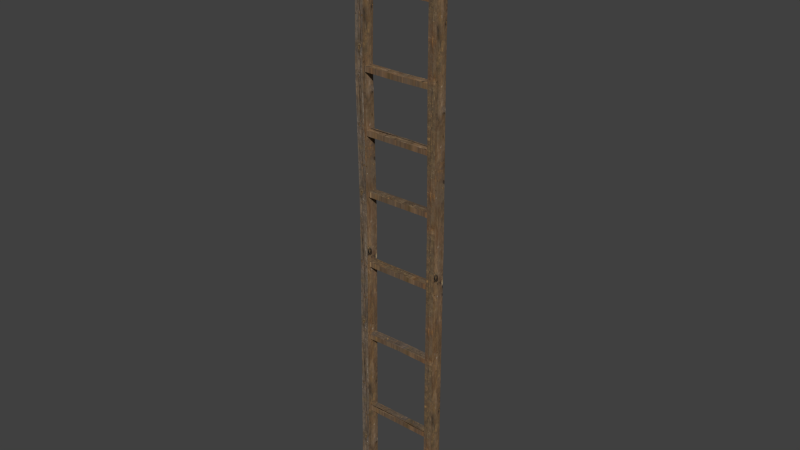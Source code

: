 # Source: 6.blend  (saved by Blender 2.76.0; exported with 4.5.12 LTS)
import bpy
from mathutils import Matrix  # noqa: F401  (used for matrix-valued properties, if any)

bpy.ops.wm.read_factory_settings(use_empty=True)
scene = bpy.context.scene
scene.name = 'Scene'

# ---- collections
col_collection_1 = bpy.data.collections.new('Collection 1'); scene.collection.children.link(col_collection_1)

# ---- images (referenced by path relative to the original .blend; pixels are not part of the script)
import os
ASSET_DIR = os.environ.get("B2B_ASSET_DIR", "")  # directory of the original .blend (textures are referenced by path, not embedded)
HERE = os.path.dirname(os.path.abspath(__file__))  # packed textures are extracted next to this script under _unpacked/

def load_image(name, relpath, width, height, colorspace="sRGB"):
    """Load a texture the original file referenced (path relative to the .blend, or extracted next to this script)."""
    p = next((c for c in (os.path.join(HERE, relpath), os.path.join(ASSET_DIR, relpath)) if relpath and os.path.exists(c)), "")
    if p:
        img = bpy.data.images.load(p, check_existing=True)
        img.name = name
    else:  # same state as the original file: an image datablock whose file is absent (Cycles renders it pink)
        img = bpy.data.images.new(name, width, height)
        img.source = "FILE"
        img.filepath = "//" + (relpath or name)
    img.colorspace_settings.name = colorspace
    return img
img_texturescom_woodplanksold0292_7_seamless_s__1____kopia_jpg = load_image('TexturesCom_WoodPlanksOld0292_7_seamless_S (1) - Kopia.jpg', '_unpacked/TexturesCom_WoodPlanksOld0292_7_seamless_S__1__-_Kopia.c7a29fec.jpg', 1024, 1024, 'sRGB')

# ---- materials (node trees are filled in below, after node groups)
mat_material_001 = bpy.data.materials.new('Material.001')
mat_material_001.alpha_threshold = 0.0
mat_material_001.use_transparent_shadow = False
mat_material_001.roughness = 0.5

# ---- material node trees
mat_material_001.use_nodes = True; mat_material_001.node_tree.nodes.clear()
_N = mat_material_001.node_tree.nodes; _L = mat_material_001.node_tree.links
n0 = _N.new('ShaderNodeOutputMaterial'); n0.name = 'Material Output'; n0.location = (300, 300)
n1 = _N.new('ShaderNodeBsdfDiffuse'); n1.name = 'Diffuse BSDF'; n1.location = (10, 300)
n2 = _N.new('ShaderNodeTexImage'); n2.name = 'Image Texture'; n2.location = (-180, 300)
n2.width = 140
n2.image = img_texturescom_woodplanksold0292_7_seamless_s__1____kopia_jpg
_L.new(n1.outputs[0], n0.inputs[0])
_L.new(n2.outputs[0], n1.inputs[0])
n0.is_active_output = True

# ---- world
world_world = bpy.data.worlds.new('World'); scene.world = world_world
world_world.color = (0.05088, 0.05088, 0.05088)
world_world.use_sun_shadow = False
world_world.sun_shadow_jitter_overblur = 0.0
world_world.cycles.sampling_method = 'MANUAL'
world_world.cycles.sample_map_resolution = 256

# ---- meshes
me_cube_009 = bpy.data.meshes.new('Cube.009')
me_cube_009.from_pydata([(-1.0, -19.92, -1.0), (-1.0, -19.92, 1.0), (-1.0, -17.92, -1.0), (-1.0, -17.92, 1.0), (1.0, -19.92, -1.0), (1.0, -19.92, 1.0), (1.0, -17.92, -1.0), (1.0, -17.92, 1.0), (-1.0, -1.0, -1.0), (-1.0, -1.0, 1.0), (-1.0, 1.0, -1.0), (-1.0, 1.0, 1.0), (1.0, -1.0, -1.0), (1.0, -1.0, 1.0), (1.0, 1.0, -1.0), (1.0, 1.0, 1.0), (-0.7103, -0.7103, 1.009), (-0.7103, 0.7103, 1.009), (0.7103, 0.7103, 1.009), (0.7103, -0.7103, 1.009), (-0.6817, -19.6, 1.015), (-0.6817, -18.23, 1.015), (0.6817, -18.23, 1.015), (0.6817, -19.6, 1.015), (-0.4438, -18.47, -1.008), (-0.4438, -19.36, -1.008), (0.4438, -18.47, -1.008), (0.4438, -19.36, -1.008), (-0.3312, 0.3312, -1.009), (-0.3312, -0.3312, -1.009), (0.3312, 0.3312, -1.009), (0.3312, -0.3312, -1.009), (-1.0, -1.582, -0.0163), (-1.0, 0.4178, -0.0163), (1.0, 0.4178, -0.0163), (1.0, -1.582, -0.0163), (-1.0, -0.903, 0.4837), (-1.0, 1.097, 0.4837), (1.0, 1.097, 0.4837), (1.0, -0.903, 0.4837), (-1.0, -1.34, 0.7527), (-1.0, 0.6604, 0.7527), (1.0, 0.6604, 0.7527), (1.0, -1.34, 0.7527), (-1.0, -20.11, 0.00271), (-1.0, -18.11, 0.00271), (1.0, -18.11, 0.00271), (1.0, -20.11, 0.00271), (-1.0, -19.82, 0.4796), (-1.0, -17.82, 0.4796), (1.0, -17.82, 0.4796), (1.0, -19.82, 0.4796), (-1.0, -19.87, 0.767), (-1.0, -17.87, 0.767), (1.0, -17.87, 0.767), (1.0, -19.87, 0.767), (-0.6307, -1.148, 0.06687), (-0.6307, -1.148, 0.08418), (0.6307, -1.148, 0.06687), (0.6307, -1.148, 0.08418), (-0.6307, -19.42, 0.06687), (-0.6307, -19.42, 0.08418), (0.6307, -19.42, 0.06687), (0.6307, -19.42, 0.08418), (0.6307, -19.08, -0.1552), (0.6307, -19.08, -0.1725), (-0.6307, -19.08, -0.1552), (-0.6307, -19.08, -0.1725), (0.6307, -0.8126, -0.1552), (0.6307, -0.8126, -0.1725), (-0.6307, -0.8126, -0.1552), (-0.6307, -0.8126, -0.1725), (-0.6307, -0.8126, -0.4401), (-0.6307, -0.8126, -0.4228), (0.6307, -0.8126, -0.4401), (0.6307, -0.8126, -0.4228), (-0.6307, -19.08, -0.4401), (-0.6307, -19.08, -0.4228), (0.6307, -19.08, -0.4401), (0.6307, -19.08, -0.4228), (0.6307, -19.08, -0.7044), (0.6307, -19.08, -0.7217), (-0.6307, -19.08, -0.7044), (-0.6307, -19.08, -0.7217), (0.6307, -0.8126, -0.7044), (0.6307, -0.8126, -0.7217), (-0.6307, -0.8126, -0.7044), (-0.6307, -0.8126, -0.7217), (-0.6307, -1.148, 0.264), (-0.6307, -1.148, 0.2813), (0.6307, -1.148, 0.264), (0.6307, -1.148, 0.2813), (-0.6307, -19.42, 0.264), (-0.6307, -19.42, 0.2813), (0.6307, -19.42, 0.264), (0.6307, -19.42, 0.2813), (-0.6307, -0.758, 0.4612), (-0.6307, -0.758, 0.4785), (0.6307, -0.758, 0.4612), (0.6307, -0.758, 0.4785), (-0.6307, -19.03, 0.4612), (-0.6307, -19.03, 0.4785), (0.6307, -19.03, 0.4612), (0.6307, -19.03, 0.4785), (-0.6307, -1.028, 0.7056), (-0.6307, -1.028, 0.723), (0.6307, -1.028, 0.7056), (0.6307, -1.028, 0.723), (-0.6307, -19.3, 0.7056), (-0.6307, -19.3, 0.723), (0.6307, -19.3, 0.7056), (0.6307, -19.3, 0.723), (-0.6307, -1.028, 0.9116), (-0.6307, -1.028, 0.9289), (0.6307, -1.028, 0.9116), (0.6307, -1.028, 0.9289), (-0.6307, -19.3, 0.9116), (-0.6307, -19.3, 0.9289), (0.6307, -19.3, 0.9116), (0.6307, -19.3, 0.9289), (-0.6307, -14.33, -0.7217), (-0.6307, -14.33, -0.7044), (0.6307, -14.33, -0.7217), (0.6307, -14.33, -0.7044), (0.6307, -9.836, -0.4196), (0.6307, -9.836, -0.4369), (-0.6307, -9.836, -0.4196), (-0.6307, -9.836, -0.4369), (0.6307, -4.305, -0.1568), (0.6307, -4.305, -0.1741), (-0.6307, -4.305, -0.1568), (-0.6307, -4.305, -0.1741), (0.6307, -16.46, 0.08576), (0.6307, -16.46, 0.06844), (-0.6307, -16.46, 0.08576), (-0.6307, -16.46, 0.06844), (0.6307, -9.332, 0.4769), (0.6307, -9.332, 0.4596), (-0.6307, -9.332, 0.4769), (-0.6307, -9.332, 0.4596), (0.6307, -10.54, 0.9303), (0.6307, -10.54, 0.9129), (-0.6307, -10.54, 0.9303), (-0.6307, -10.54, 0.9129)], [], [(44, 45, 2, 0), (45, 46, 6, 2), (46, 47, 4, 6), (47, 44, 0, 4), (2, 6, 26, 24), (3, 1, 20, 21), (32, 33, 10, 8), (33, 34, 14, 10), (34, 35, 12, 14), (35, 32, 8, 12), (12, 8, 29, 31), (13, 15, 18, 19), (19, 18, 17, 16), (11, 9, 16, 17), (9, 13, 19, 16), (15, 11, 17, 18), (23, 22, 21, 20), (1, 5, 23, 20), (7, 3, 21, 22), (5, 7, 22, 23), (25, 24, 26, 27), (4, 0, 25, 27), (6, 4, 27, 26), (0, 2, 24, 25), (29, 28, 30, 31), (14, 12, 31, 30), (8, 10, 28, 29), (10, 14, 30, 28), (39, 36, 32, 35), (38, 39, 35, 34), (37, 38, 34, 33), (36, 37, 33, 32), (40, 41, 37, 36), (41, 42, 38, 37), (42, 43, 39, 38), (43, 40, 36, 39), (13, 9, 40, 43), (15, 13, 43, 42), (11, 15, 42, 41), (9, 11, 41, 40), (51, 48, 44, 47), (50, 51, 47, 46), (49, 50, 46, 45), (48, 49, 45, 44), (52, 53, 49, 48), (53, 54, 50, 49), (54, 55, 51, 50), (55, 52, 48, 51), (5, 1, 52, 55), (7, 5, 55, 54), (3, 7, 54, 53), (1, 3, 53, 52), (86, 84, 85, 87), (123, 80, 81, 122), (80, 82, 83, 81), (121, 86, 87, 120), (120, 122, 81, 83), (121, 123, 84, 86), (73, 75, 74, 72), (124, 79, 78, 125), (79, 77, 76, 78), (126, 73, 72, 127), (127, 125, 78, 76), (126, 124, 75, 73), (70, 68, 69, 71), (128, 64, 65, 129), (64, 66, 67, 65), (130, 70, 71, 131), (131, 129, 65, 67), (130, 128, 68, 70), (57, 59, 58, 56), (132, 63, 62, 133), (63, 61, 60, 62), (134, 57, 56, 135), (135, 133, 62, 60), (134, 132, 59, 57), (89, 91, 90, 88), (91, 95, 94, 90), (95, 93, 92, 94), (93, 89, 88, 92), (88, 90, 94, 92), (93, 95, 91, 89), (97, 99, 98, 96), (136, 103, 102, 137), (103, 101, 100, 102), (138, 97, 96, 139), (139, 137, 102, 100), (138, 136, 99, 97), (105, 107, 106, 104), (107, 111, 110, 106), (111, 109, 108, 110), (109, 105, 104, 108), (104, 106, 110, 108), (109, 111, 107, 105), (113, 115, 114, 112), (140, 119, 118, 141), (119, 117, 116, 118), (142, 113, 112, 143), (143, 141, 118, 116), (142, 140, 115, 113), (82, 80, 123, 121), (87, 85, 122, 120), (82, 121, 120, 83), (84, 123, 122, 85), (77, 79, 124, 126), (72, 74, 125, 127), (77, 126, 127, 76), (75, 124, 125, 74), (66, 64, 128, 130), (71, 69, 129, 131), (66, 130, 131, 67), (68, 128, 129, 69), (61, 63, 132, 134), (56, 58, 133, 135), (61, 134, 135, 60), (59, 132, 133, 58), (101, 103, 136, 138), (96, 98, 137, 139), (101, 138, 139, 100), (99, 136, 137, 98), (117, 119, 140, 142), (112, 114, 141, 143), (117, 142, 143, 116), (115, 140, 141, 114)])
_uv = me_cube_009.uv_layers.new(name='UVMap')
_uv.uv.foreach_set('vector', [0.7929, 0.5204, 0.7315, 0.5204, 0.7256, -1.677, 0.7869, -1.677, 0.4993, 0.2916, 0.5348, 0.2916, 0.5348, -0.4999, 0.4993, -0.4999, 0.7315, 0.5204, 0.7929, 0.5204, 0.7869, -1.677, 0.7256, -1.677, 0.5348, 0.2916, 0.4993, 0.2916, 0.4993, -0.4999, 0.5348, -0.4999, 0.4993, -0.4999, 0.5348, -0.4999, 0.525, -0.5058, 0.5092, -0.5058, 0.7256, 2.706, 0.7869, 2.706, 0.7772, 2.739, 0.7353, 2.739, 0.2247, 0.4787, 0.1633, 0.4787, 0.1455, -1.677, 0.2068, -1.677, 0.4993, 0.2766, 0.5348, 0.2766, 0.5348, -0.4999, 0.4993, -0.4999, 0.1633, 0.4787, 0.2247, 0.4787, 0.2068, -1.677, 0.1455, -1.677, 0.5348, 0.2766, 0.4993, 0.2766, 0.4993, -0.4999, 0.5348, -0.4999, 0.5348, -0.4999, 0.4993, -0.4999, 0.5112, -0.5073, 0.523, -0.5073, 0.2068, 2.706, 0.1455, 2.706, 0.1544, 2.726, 0.1979, 2.726, 0.1979, 2.726, 0.1544, 2.726, 0.1544, 2.726, 0.1979, 2.726, 0.1455, 2.706, 0.2068, 2.706, 0.1979, 2.726, 0.1544, 2.726, 0.4993, 1.079, 0.5348, 1.079, 0.5297, 1.086, 0.5045, 1.086, 0.5348, 1.079, 0.4993, 1.079, 0.5045, 1.086, 0.5297, 1.086, 0.7772, 2.739, 0.7353, 2.739, 0.7353, 2.739, 0.7772, 2.739, 0.4993, 1.079, 0.5348, 1.079, 0.5292, 1.091, 0.505, 1.091, 0.5348, 1.079, 0.4993, 1.079, 0.505, 1.091, 0.5292, 1.091, 0.7869, 2.706, 0.7256, 2.706, 0.7353, 2.739, 0.7772, 2.739, 0.7699, -1.693, 0.7426, -1.693, 0.7426, -1.693, 0.7699, -1.693, 0.5348, -0.4999, 0.4993, -0.4999, 0.5092, -0.5058, 0.525, -0.5058, 0.7256, -1.677, 0.7869, -1.677, 0.7699, -1.693, 0.7426, -1.693, 0.7869, -1.677, 0.7256, -1.677, 0.7426, -1.693, 0.7699, -1.693, 0.1863, -1.698, 0.166, -1.698, 0.166, -1.698, 0.1863, -1.698, 0.1455, -1.677, 0.2068, -1.677, 0.1863, -1.698, 0.166, -1.698, 0.2068, -1.677, 0.1455, -1.677, 0.166, -1.698, 0.1863, -1.698, 0.4993, -0.4999, 0.5348, -0.4999, 0.523, -0.5073, 0.5112, -0.5073, 0.5348, 0.6713, 0.4993, 0.6713, 0.4993, 0.2766, 0.5348, 0.2766, 0.1425, 1.574, 0.2038, 1.574, 0.2247, 0.4787, 0.1633, 0.4787, 0.4993, 0.6713, 0.5348, 0.6713, 0.5348, 0.2766, 0.4993, 0.2766, 0.2038, 1.574, 0.1425, 1.574, 0.1633, 0.4787, 0.2247, 0.4787, 0.2172, 2.164, 0.1559, 2.164, 0.1425, 1.574, 0.2038, 1.574, 0.4993, 0.8836, 0.5348, 0.8836, 0.5348, 0.6713, 0.4993, 0.6713, 0.1559, 2.164, 0.2172, 2.164, 0.2038, 1.574, 0.1425, 1.574, 0.5348, 0.8836, 0.4993, 0.8836, 0.4993, 0.6713, 0.5348, 0.6713, 0.5348, 1.079, 0.4993, 1.079, 0.4993, 0.8836, 0.5348, 0.8836, 0.1455, 2.706, 0.2068, 2.706, 0.2172, 2.164, 0.1559, 2.164, 0.4993, 1.079, 0.5348, 1.079, 0.5348, 0.8836, 0.4993, 0.8836, 0.2068, 2.706, 0.1455, 2.706, 0.1559, 2.164, 0.2172, 2.164, 0.5348, 0.6681, 0.4993, 0.6681, 0.4993, 0.2916, 0.5348, 0.2916, 0.7226, 1.565, 0.7839, 1.565, 0.7929, 0.5204, 0.7315, 0.5204, 0.4993, 0.6681, 0.5348, 0.6681, 0.5348, 0.2916, 0.4993, 0.2916, 0.7839, 1.565, 0.7226, 1.565, 0.7315, 0.5204, 0.7929, 0.5204, 0.7854, 2.195, 0.7241, 2.195, 0.7226, 1.565, 0.7839, 1.565, 0.4993, 0.8949, 0.5348, 0.8949, 0.5348, 0.6681, 0.4993, 0.6681, 0.7241, 2.195, 0.7854, 2.195, 0.7839, 1.565, 0.7226, 1.565, 0.5348, 0.8949, 0.4993, 0.8949, 0.4993, 0.6681, 0.5348, 0.6681, 0.5348, 1.079, 0.4993, 1.079, 0.4993, 0.8949, 0.5348, 0.8949, 0.7256, 2.706, 0.7869, 2.706, 0.7854, 2.195, 0.7241, 2.195, 0.4993, 1.079, 0.5348, 1.079, 0.5348, 0.8949, 0.4993, 0.8949, 0.7869, 2.706, 0.7256, 2.706, 0.7241, 2.195, 0.7854, 2.195, 0.7958, 0.7228, 0.7958, 0.6699, 0.7964, 0.6699, 0.7964, 0.7228, 0.8453, 0.344, 0.8453, 0.1445, 0.846, 0.1445, 0.846, 0.344, 0.7958, 0.8286, 0.7958, 0.7757, 0.7964, 0.7757, 0.7964, 0.8286, 0.8433, 0.7115, 0.8433, 0.1445, 0.844, 0.1445, 0.844, 0.7115, 0.296, 0.6275, 0.346, 0.6275, 0.346, 0.827, 0.296, 0.827, 0.346, 0.2601, 0.396, 0.2601, 0.396, 0.827, 0.346, 0.827, 0.7444, 0.8799, 0.7444, 0.827, 0.7451, 0.827, 0.7451, 0.8799, 0.8365, 0.5325, 0.8366, 0.1445, 0.8373, 0.1445, 0.8372, 0.5325, 0.7958, 0.7757, 0.7958, 0.7228, 0.7964, 0.7228, 0.7964, 0.7757, 0.8357, 0.5231, 0.8358, 0.1445, 0.8365, 0.1445, 0.8364, 0.5231, -0.00383, 0.4391, 0.04614, 0.4391, 0.04614, 0.827, -0.00383, 0.827, 0.396, 0.4485, 0.4459, 0.4485, 0.4459, 0.827, 0.396, 0.827, 0.7432, 0.8799, 0.7432, 0.827, 0.7439, 0.827, 0.7439, 0.8799, 0.838, 0.291, 0.8381, 0.9111, 0.8374, 0.9111, 0.8373, 0.291, 0.6312, 0.8799, 0.6312, 0.827, 0.6319, 0.827, 0.6319, 0.8799, 0.8389, 0.291, 0.8388, 0.1445, 0.8395, 0.1445, 0.8396, 0.291, 0.1961, 0.2071, 0.246, 0.2071, 0.246, 0.827, 0.1961, 0.827, 0.7958, 0.2071, 0.7458, 0.2071, 0.7458, 0.06062, 0.7958, 0.06062, 0.7964, 0.564, 0.7964, 0.617, 0.7958, 0.617, 0.7958, 0.564, 0.8403, 0.2686, 0.8404, 0.1445, 0.8411, 0.1445, 0.841, 0.2686, 0.7951, 0.8799, 0.7951, 0.827, 0.7958, 0.827, 0.7958, 0.8799, 0.8396, 0.7869, 0.8396, 0.1445, 0.8403, 0.1445, 0.8402, 0.7869, 0.4959, 0.1847, 0.4459, 0.1847, 0.4459, 0.06062, 0.4959, 0.06062, 0.6458, 0.1847, 0.6958, 0.1847, 0.6958, 0.827, 0.6458, 0.827, 0.7451, 0.8799, 0.7451, 0.827, 0.7458, 0.827, 0.7458, 0.8799, 0.8467, 0.9111, 0.8467, 0.1445, 0.8474, 0.1445, 0.8474, 0.9111, 0.7937, 0.8799, 0.7937, 0.827, 0.7944, 0.827, 0.7944, 0.8799, 0.844, 0.9111, 0.844, 0.1445, 0.8447, 0.1445, 0.8447, 0.9111, 0.246, 0.06062, 0.296, 0.06062, 0.296, 0.827, 0.246, 0.827, 0.5459, 0.06062, 0.5959, 0.06062, 0.5959, 0.827, 0.5459, 0.827, 0.7958, 0.6699, 0.7958, 0.617, 0.7964, 0.617, 0.7964, 0.6699, 0.8388, 0.5042, 0.8388, 0.9111, 0.8381, 0.9111, 0.8381, 0.5042, 0.793, 0.8799, 0.793, 0.827, 0.7937, 0.827, 0.7937, 0.8799, 0.8417, 0.5513, 0.8418, 0.9111, 0.8411, 0.9111, 0.8411, 0.5513, 0.04614, 0.4202, 0.09612, 0.4202, 0.09612, 0.827, 0.04614, 0.827, 0.4959, 0.4674, 0.5459, 0.4674, 0.5459, 0.827, 0.4959, 0.827, 0.6305, 0.8799, 0.6305, 0.827, 0.6312, 0.827, 0.6312, 0.8799, 0.846, 0.9111, 0.846, 0.1445, 0.8467, 0.1445, 0.8467, 0.9111, 0.7944, 0.8799, 0.7944, 0.827, 0.7951, 0.827, 0.7951, 0.8799, 0.8447, 0.9111, 0.8447, 0.1445, 0.8453, 0.1445, 0.8453, 0.9111, 0.1461, 0.06062, 0.1961, 0.06062, 0.1961, 0.827, 0.1461, 0.827, 0.5959, 0.06062, 0.6458, 0.06062, 0.6458, 0.827, 0.5959, 0.827, 0.7425, 0.8799, 0.7425, 0.827, 0.7432, 0.827, 0.7432, 0.8799, 0.8425, 0.5121, 0.8426, 0.1445, 0.8433, 0.1445, 0.8432, 0.5121, 0.6319, 0.8799, 0.6319, 0.827, 0.6326, 0.827, 0.6326, 0.8799, 0.8418, 0.5435, 0.8419, 0.1445, 0.8425, 0.1445, 0.8425, 0.5435, 0.09612, 0.4595, 0.1461, 0.4595, 0.1461, 0.827, 0.09612, 0.827, 0.6958, 0.4281, 0.7458, 0.4281, 0.7458, 0.827, 0.6958, 0.827, 0.346, 0.06062, 0.396, 0.06062, 0.396, 0.2601, 0.346, 0.2601, 0.296, 0.06062, 0.346, 0.06062, 0.346, 0.6275, 0.296, 0.6275, 0.8433, 0.9111, 0.8433, 0.7115, 0.844, 0.7115, 0.844, 0.9111, 0.8453, 0.9111, 0.8453, 0.344, 0.846, 0.344, 0.846, 0.9111, 0.396, 0.06062, 0.4459, 0.06062, 0.4459, 0.4485, 0.396, 0.4485, -0.003831, 0.06062, 0.04614, 0.06062, 0.04614, 0.4391, -0.00383, 0.4391, 0.8358, 0.9111, 0.8357, 0.5231, 0.8364, 0.5231, 0.8365, 0.9111, 0.8366, 0.9111, 0.8365, 0.5325, 0.8372, 0.5325, 0.8373, 0.9111, 0.7958, 0.827, 0.7458, 0.827, 0.7458, 0.2071, 0.7958, 0.2071, 0.1961, 0.06062, 0.246, 0.06062, 0.246, 0.2071, 0.1961, 0.2071, 0.8388, 0.9111, 0.8389, 0.291, 0.8396, 0.291, 0.8395, 0.9111, 0.8381, 0.1445, 0.838, 0.291, 0.8373, 0.291, 0.8374, 0.1445, 0.6458, 0.06062, 0.6958, 0.06062, 0.6958, 0.1847, 0.6458, 0.1847, 0.4959, 0.827, 0.4459, 0.827, 0.4459, 0.1847, 0.4959, 0.1847, 0.8396, 0.9111, 0.8396, 0.7869, 0.8402, 0.7869, 0.8403, 0.9111, 0.8404, 0.9111, 0.8403, 0.2686, 0.841, 0.2686, 0.8411, 0.9111, 0.4959, 0.06062, 0.5459, 0.06062, 0.5459, 0.4674, 0.4959, 0.4674, 0.04614, 0.06062, 0.09612, 0.06062, 0.09612, 0.4202, 0.04614, 0.4202, 0.8418, 0.1445, 0.8417, 0.5513, 0.8411, 0.5513, 0.8411, 0.1445, 0.8388, 0.1445, 0.8388, 0.5042, 0.8381, 0.5042, 0.8381, 0.1445, 0.6958, 0.06062, 0.7458, 0.06062, 0.7458, 0.4281, 0.6958, 0.4281, 0.09612, 0.06062, 0.1461, 0.06062, 0.1461, 0.4595, 0.09612, 0.4595, 0.8419, 0.9111, 0.8418, 0.5435, 0.8425, 0.5435, 0.8425, 0.9111, 0.8426, 0.9111, 0.8425, 0.5121, 0.8432, 0.5121, 0.8433, 0.9111])
me_cube_009.materials.append(mat_material_001)
me_cube_009.use_remesh_preserve_volume = False
me_cube_009.use_remesh_preserve_attributes = False
me_cube_009.use_mirror_vertex_groups = False
me_cube_009.update()

# ---- objects
ob_cube = bpy.data.objects.new('Cube', me_cube_009)

# ---- transforms, parenting, visibility, modifiers, constraints
ob_cube.location = (-0.1927, 0.01659, 1.72)
ob_cube.rotation_euler = (0.0, -0.0, 1.571)
ob_cube.scale = (0.04456, 0.0277, 1.979)
ob_cube.lineart.crease_threshold = 0.0

# ---- collection membership
col_collection_1.objects.link(ob_cube)

# ---- scene / render settings (as saved in the file)
scene.frame_start = 1; scene.frame_end = 250; scene.frame_set(1)
scene.render.engine = 'BLENDER_EEVEE_NEXT'
scene.render.resolution_percentage = 50
scene.render.dither_intensity = 0.0
scene.cycles.use_denoising = False
scene.cycles.samples = 10
scene.cycles.sampling_pattern = 'TABULATED_SOBOL'
scene.cycles.light_sampling_threshold = 0.0
scene.cycles.use_adaptive_sampling = False
scene.cycles.use_light_tree = False
scene.cycles.blur_glossy = 0.0
scene.cycles.pixel_filter_type = 'GAUSSIAN'
scene.cycles.sample_clamp_indirect = 0.0
scene.view_settings.view_transform = 'Standard'
bpy.context.view_layer.update()

# ---- added for rendering (the .blend has no active camera and no usable light): camera, sun
cam_auto = bpy.data.cameras.new('AutoCamera')
cam_auto.lens = 50.0
cam_auto.sensor_width = 36.0
cam_auto.clip_end = 1000.0
ob_auto_camera = bpy.data.objects.new('AutoCamera', cam_auto)
scene.collection.objects.link(ob_auto_camera)
ob_auto_camera.location = (3.81827, -4.48055, 4.72397)
ob_auto_camera.rotation_euler = (1.09748, -7.21219e-08, 0.694738)
scene.camera = ob_auto_camera
light_auto_sun = bpy.data.lights.new('AutoSun', 'SUN')
light_auto_sun.energy = 3.0
light_auto_sun.angle = 0.0523599
ob_auto_sun = bpy.data.objects.new('AutoSun', light_auto_sun)
scene.collection.objects.link(ob_auto_sun)
ob_auto_sun.rotation_euler = (0.872665, 0.174533, 0.523599)
bpy.context.view_layer.update()
